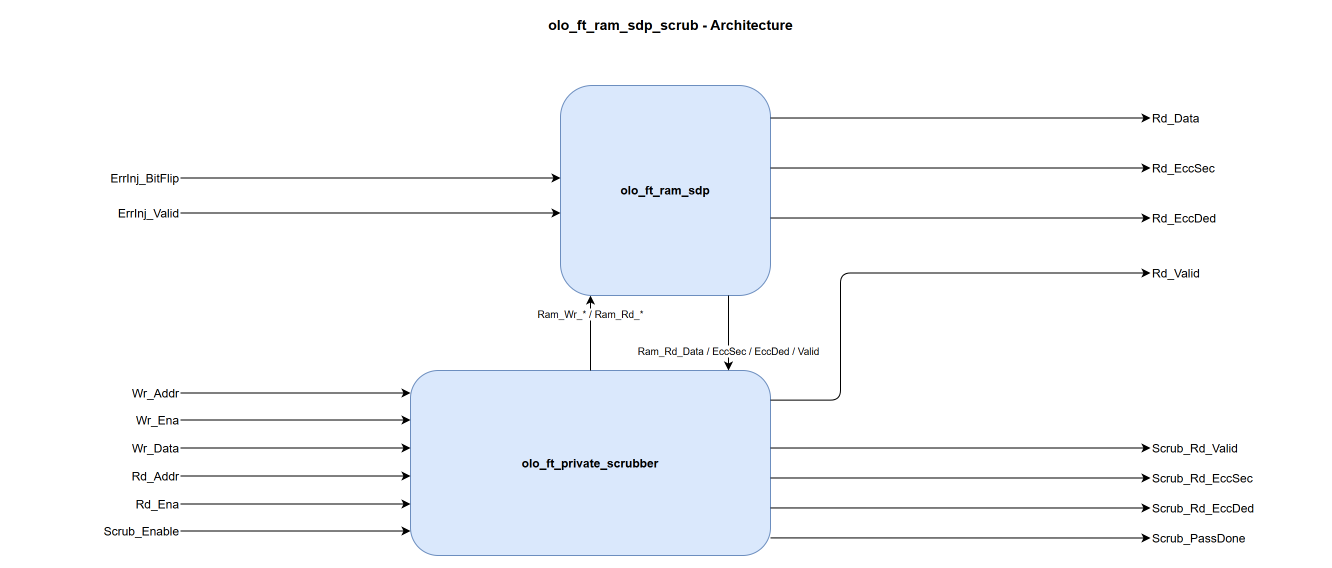

The diagram above was exported from draw.io. Its source (the exported page's mxGraphModel, read from the mxfile embedded in the PNG):
<mxGraphModel dx="1200" dy="800" grid="1" gridSize="10" guides="1" tooltips="1" connect="1" arrows="1" fold="1" page="1" pageScale="1" pageWidth="1380" pageHeight="600" math="0" shadow="0">
  <root>
    <mxCell id="0" />
    <mxCell id="1" parent="0" />
    <mxCell id="title" value="olo_ft_ram_sdp_scrub - Architecture" style="text;html=1;align=center;verticalAlign=middle;fontSize=14;fontStyle=1" vertex="1" parent="1">
      <mxGeometry x="470" y="15" width="440" height="30" as="geometry" />
    </mxCell>
    <mxCell id="ram" value="olo_ft_ram_sdp" style="rounded=1;whiteSpace=wrap;html=1;fillColor=#dae8fc;strokeColor=#6c8ebf;fontStyle=1;" vertex="1" parent="1">
      <mxGeometry x="580" y="90" width="210" height="210" as="geometry" />
    </mxCell>
    <mxCell id="scrubber" value="olo_ft_private_scrubber" style="rounded=1;whiteSpace=wrap;html=1;fillColor=#dae8fc;strokeColor=#6c8ebf;fontStyle=1;" vertex="1" parent="1">
      <mxGeometry x="430" y="375" width="360" height="185" as="geometry" />
    </mxCell>
    <mxCell id="p_errbf" value="ErrInj_BitFlip" style="text;html=1;align=right;verticalAlign=middle;" vertex="1" parent="1">
      <mxGeometry x="30" y="170" width="170" height="25" as="geometry" />
    </mxCell>
    <mxCell id="p_errv" value="ErrInj_Valid" style="text;html=1;align=right;verticalAlign=middle;" vertex="1" parent="1">
      <mxGeometry x="30" y="205" width="170" height="25" as="geometry" />
    </mxCell>
    <mxCell id="p_wraddr" value="Wr_Addr" style="text;html=1;align=right;verticalAlign=middle;" vertex="1" parent="1">
      <mxGeometry x="30" y="385" width="170" height="25" as="geometry" />
    </mxCell>
    <mxCell id="p_wrena" value="Wr_Ena" style="text;html=1;align=right;verticalAlign=middle;" vertex="1" parent="1">
      <mxGeometry x="30" y="412" width="170" height="25" as="geometry" />
    </mxCell>
    <mxCell id="p_wrdata" value="Wr_Data" style="text;html=1;align=right;verticalAlign=middle;" vertex="1" parent="1">
      <mxGeometry x="30" y="440" width="170" height="25" as="geometry" />
    </mxCell>
    <mxCell id="p_rdaddr" value="Rd_Addr" style="text;html=1;align=right;verticalAlign=middle;" vertex="1" parent="1">
      <mxGeometry x="30" y="468" width="170" height="25" as="geometry" />
    </mxCell>
    <mxCell id="p_rdena" value="Rd_Ena" style="text;html=1;align=right;verticalAlign=middle;" vertex="1" parent="1">
      <mxGeometry x="30" y="496" width="170" height="25" as="geometry" />
    </mxCell>
    <mxCell id="p_scruben" value="Scrub_Enable" style="text;html=1;align=right;verticalAlign=middle;" vertex="1" parent="1">
      <mxGeometry x="30" y="523" width="170" height="25" as="geometry" />
    </mxCell>
    <mxCell id="p_rddata" value="Rd_Data" style="text;html=1;align=left;verticalAlign=middle;" vertex="1" parent="1">
      <mxGeometry x="1170" y="110" width="170" height="25" as="geometry" />
    </mxCell>
    <mxCell id="p_rdeccsec" value="Rd_EccSec" style="text;html=1;align=left;verticalAlign=middle;" vertex="1" parent="1">
      <mxGeometry x="1170" y="160" width="170" height="25" as="geometry" />
    </mxCell>
    <mxCell id="p_rdeccded" value="Rd_EccDed" style="text;html=1;align=left;verticalAlign=middle;" vertex="1" parent="1">
      <mxGeometry x="1170" y="210" width="170" height="25" as="geometry" />
    </mxCell>
    <mxCell id="p_rdvalid" value="Rd_Valid" style="text;html=1;align=left;verticalAlign=middle;" vertex="1" parent="1">
      <mxGeometry x="1170" y="265" width="170" height="25" as="geometry" />
    </mxCell>
    <mxCell id="p_scrubrdvalid" value="Scrub_Rd_Valid" style="text;html=1;align=left;verticalAlign=middle;" vertex="1" parent="1">
      <mxGeometry x="1170" y="440" width="170" height="25" as="geometry" />
    </mxCell>
    <mxCell id="p_scrubeccsec" value="Scrub_Rd_EccSec" style="text;html=1;align=left;verticalAlign=middle;" vertex="1" parent="1">
      <mxGeometry x="1170" y="470" width="170" height="25" as="geometry" />
    </mxCell>
    <mxCell id="p_scrubeccded" value="Scrub_Rd_EccDed" style="text;html=1;align=left;verticalAlign=middle;" vertex="1" parent="1">
      <mxGeometry x="1170" y="500" width="170" height="25" as="geometry" />
    </mxCell>
    <mxCell id="p_scrubpass" value="Scrub_PassDone" style="text;html=1;align=left;verticalAlign=middle;" vertex="1" parent="1">
      <mxGeometry x="1170" y="530" width="170" height="25" as="geometry" />
    </mxCell>
    <mxCell id="e_errbf" style="endArrow=classic;html=1;edgeStyle=none;exitX=1;exitY=0.5;entryX=0;entryY=0.4405;" edge="1" parent="1" source="p_errbf" target="ram">
      <mxGeometry relative="1" as="geometry" />
    </mxCell>
    <mxCell id="e_errv" style="endArrow=classic;html=1;edgeStyle=none;exitX=1;exitY=0.5;entryX=0;entryY=0.6071;" edge="1" parent="1" source="p_errv" target="ram">
      <mxGeometry relative="1" as="geometry" />
    </mxCell>
    <mxCell id="e_wraddr" style="endArrow=classic;html=1;edgeStyle=none;exitX=1;exitY=0.5;entryX=0;entryY=0.1216;" edge="1" parent="1" source="p_wraddr" target="scrubber">
      <mxGeometry relative="1" as="geometry" />
    </mxCell>
    <mxCell id="e_wrena" style="endArrow=classic;html=1;edgeStyle=none;exitX=1;exitY=0.5;entryX=0;entryY=0.2676;" edge="1" parent="1" source="p_wrena" target="scrubber">
      <mxGeometry relative="1" as="geometry" />
    </mxCell>
    <mxCell id="e_wrdata" style="endArrow=classic;html=1;edgeStyle=none;exitX=1;exitY=0.5;entryX=0;entryY=0.4189;" edge="1" parent="1" source="p_wrdata" target="scrubber">
      <mxGeometry relative="1" as="geometry" />
    </mxCell>
    <mxCell id="e_rdaddr" style="endArrow=classic;html=1;edgeStyle=none;exitX=1;exitY=0.5;entryX=0;entryY=0.5703;" edge="1" parent="1" source="p_rdaddr" target="scrubber">
      <mxGeometry relative="1" as="geometry" />
    </mxCell>
    <mxCell id="e_rdena" style="endArrow=classic;html=1;edgeStyle=none;exitX=1;exitY=0.5;entryX=0;entryY=0.7216;" edge="1" parent="1" source="p_rdena" target="scrubber">
      <mxGeometry relative="1" as="geometry" />
    </mxCell>
    <mxCell id="e_scruben" style="endArrow=classic;html=1;edgeStyle=none;exitX=1;exitY=0.5;entryX=0;entryY=0.8676;" edge="1" parent="1" source="p_scruben" target="scrubber">
      <mxGeometry relative="1" as="geometry" />
    </mxCell>
    <mxCell id="e_scrub2ram" value="Ram_Wr_* / Ram_Rd_*" style="endArrow=classic;html=1;edgeStyle=none;fontSize=10;exitX=0.5;exitY=0;entryX=0.142857;entryY=1;" edge="1" parent="1" source="scrubber" target="ram">
      <mxGeometry x="0.5" relative="1" as="geometry" />
    </mxCell>
    <mxCell id="e_ram2scrub" value="Ram_Rd_Data / EccSec / EccDed / Valid" style="endArrow=classic;html=1;edgeStyle=none;fontSize=10;exitX=0.8;exitY=1;entryX=0.883333;entryY=0;" edge="1" parent="1" source="ram" target="scrubber">
      <mxGeometry x="0.5" relative="1" as="geometry" />
    </mxCell>
    <mxCell id="e_rddata" style="endArrow=classic;html=1;edgeStyle=none;exitX=1;exitY=0.1548;entryX=0;entryY=0.5;" edge="1" parent="1" source="ram" target="p_rddata">
      <mxGeometry relative="1" as="geometry" />
    </mxCell>
    <mxCell id="e_rdeccsec" style="endArrow=classic;html=1;edgeStyle=none;exitX=1;exitY=0.3929;entryX=0;entryY=0.5;" edge="1" parent="1" source="ram" target="p_rdeccsec">
      <mxGeometry relative="1" as="geometry" />
    </mxCell>
    <mxCell id="e_rdeccded" style="endArrow=classic;html=1;edgeStyle=none;exitX=1;exitY=0.6310;entryX=0;entryY=0.5;" edge="1" parent="1" source="ram" target="p_rdeccded">
      <mxGeometry relative="1" as="geometry" />
    </mxCell>
    <mxCell id="e_rdvalid" style="endArrow=classic;html=1;edgeStyle=orthogonalEdgeStyle;exitX=1;exitY=0.16;entryX=0;entryY=0.5;" edge="1" parent="1" source="scrubber" target="p_rdvalid">
      <mxGeometry relative="1" as="geometry">
        <Array as="points">
          <mxPoint x="860" y="277" />
        </Array>
      </mxGeometry>
    </mxCell>
    <mxCell id="e_scrub_rdvalid" style="endArrow=classic;html=1;edgeStyle=none;exitX=1;exitY=0.419;entryX=0;entryY=0.5;" edge="1" parent="1" source="scrubber" target="p_scrubrdvalid">
      <mxGeometry relative="1" as="geometry" />
    </mxCell>
    <mxCell id="e_scrub_eccsec" style="endArrow=classic;html=1;edgeStyle=none;exitX=1;exitY=0.581;entryX=0;entryY=0.5;" edge="1" parent="1" source="scrubber" target="p_scrubeccsec">
      <mxGeometry relative="1" as="geometry" />
    </mxCell>
    <mxCell id="e_scrub_eccded" style="endArrow=classic;html=1;edgeStyle=none;exitX=1;exitY=0.743;entryX=0;entryY=0.5;" edge="1" parent="1" source="scrubber" target="p_scrubeccded">
      <mxGeometry relative="1" as="geometry" />
    </mxCell>
    <mxCell id="e_scrub_pass" style="endArrow=classic;html=1;edgeStyle=none;exitX=1;exitY=0.905;entryX=0;entryY=0.5;" edge="1" parent="1" source="scrubber" target="p_scrubpass">
      <mxGeometry relative="1" as="geometry" />
    </mxCell>
  </root>
</mxGraphModel>